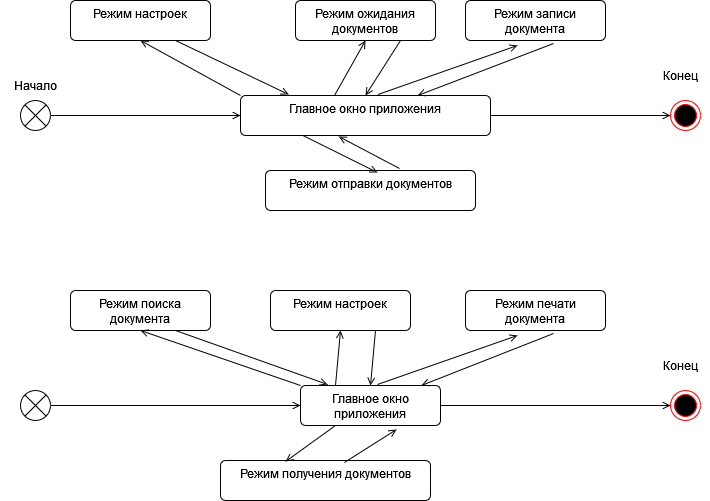

The diagram above was exported from draw.io. Its source (the exported page's mxGraphModel, read from the mxfile embedded in the PNG):
<mxGraphModel dx="735" dy="715" grid="1" gridSize="10" guides="1" tooltips="1" connect="1" arrows="1" fold="1" page="1" pageScale="1" pageWidth="1169" pageHeight="826" math="0" shadow="0">
  <root>
    <mxCell id="0" />
    <mxCell id="1" parent="0" />
    <mxCell id="5y0a2fpjLMVxcu59K-3s-3" value="" style="endArrow=open;html=1;rounded=0;align=center;verticalAlign=top;endFill=0;labelBackgroundColor=none;endSize=6;entryX=0;entryY=0.5;entryDx=0;entryDy=0;exitX=1;exitY=0.5;exitDx=0;exitDy=0;" parent="1" source="_DEms0Lv6Q52pSNwOq9J-7" target="5y0a2fpjLMVxcu59K-3s-7" edge="1">
      <mxGeometry relative="1" as="geometry">
        <mxPoint x="135" y="255" as="targetPoint" />
        <mxPoint x="70" y="275" as="sourcePoint" />
      </mxGeometry>
    </mxCell>
    <mxCell id="5y0a2fpjLMVxcu59K-3s-6" value="" style="endArrow=open;html=1;rounded=0;align=center;verticalAlign=top;endFill=0;labelBackgroundColor=none;endSize=6;exitX=1;exitY=0.5;exitDx=0;exitDy=0;entryX=0;entryY=0.5;entryDx=0;entryDy=0;" parent="1" source="5y0a2fpjLMVxcu59K-3s-7" edge="1">
      <mxGeometry relative="1" as="geometry">
        <mxPoint x="720" y="235" as="sourcePoint" />
        <mxPoint x="680" y="275" as="targetPoint" />
      </mxGeometry>
    </mxCell>
    <mxCell id="5y0a2fpjLMVxcu59K-3s-7" value="Главное окно приложения" style="html=1;align=center;verticalAlign=top;rounded=1;absoluteArcSize=1;arcSize=10;dashed=0;whiteSpace=wrap;" parent="1" vertex="1">
      <mxGeometry x="250" y="255" width="250" height="40" as="geometry" />
    </mxCell>
    <mxCell id="5y0a2fpjLMVxcu59K-3s-18" value="Режим записи документа" style="html=1;align=center;verticalAlign=top;rounded=1;absoluteArcSize=1;arcSize=10;dashed=0;whiteSpace=wrap;" parent="1" vertex="1">
      <mxGeometry x="475" y="160" width="140" height="40" as="geometry" />
    </mxCell>
    <mxCell id="5y0a2fpjLMVxcu59K-3s-19" value="Режим настроек" style="html=1;align=center;verticalAlign=top;rounded=1;absoluteArcSize=1;arcSize=10;dashed=0;whiteSpace=wrap;" parent="1" vertex="1">
      <mxGeometry x="80" y="160" width="140" height="40" as="geometry" />
    </mxCell>
    <mxCell id="5y0a2fpjLMVxcu59K-3s-22" value="Режим отправки документов" style="html=1;align=center;verticalAlign=top;rounded=1;absoluteArcSize=1;arcSize=10;dashed=0;whiteSpace=wrap;" parent="1" vertex="1">
      <mxGeometry x="275" y="330" width="210" height="40" as="geometry" />
    </mxCell>
    <mxCell id="5y0a2fpjLMVxcu59K-3s-25" value="" style="endArrow=open;html=1;rounded=0;align=center;verticalAlign=top;endFill=0;labelBackgroundColor=none;endSize=6;entryX=0.371;entryY=1.125;entryDx=0;entryDy=0;exitX=0.55;exitY=-0.025;exitDx=0;exitDy=0;exitPerimeter=0;entryPerimeter=0;" parent="1" source="5y0a2fpjLMVxcu59K-3s-7" target="5y0a2fpjLMVxcu59K-3s-18" edge="1">
      <mxGeometry relative="1" as="geometry">
        <mxPoint x="212.5" y="120" as="targetPoint" />
        <mxPoint x="417.5" y="240" as="sourcePoint" />
      </mxGeometry>
    </mxCell>
    <mxCell id="5y0a2fpjLMVxcu59K-3s-27" value="" style="endArrow=open;html=1;rounded=0;align=center;verticalAlign=top;endFill=0;labelBackgroundColor=none;endSize=6;entryX=0.5;entryY=1;entryDx=0;entryDy=0;exitX=0;exitY=0;exitDx=0;exitDy=0;" parent="1" source="5y0a2fpjLMVxcu59K-3s-7" target="5y0a2fpjLMVxcu59K-3s-19" edge="1">
      <mxGeometry relative="1" as="geometry">
        <mxPoint x="100" y="160" as="targetPoint" />
        <mxPoint x="305" y="280" as="sourcePoint" />
        <Array as="points" />
      </mxGeometry>
    </mxCell>
    <mxCell id="5y0a2fpjLMVxcu59K-3s-34" value="" style="endArrow=open;html=1;rounded=0;align=center;verticalAlign=top;endFill=0;labelBackgroundColor=none;endSize=6;exitX=0.638;exitY=-0.05;exitDx=0;exitDy=0;entryX=0.393;entryY=1.025;entryDx=0;entryDy=0;entryPerimeter=0;exitPerimeter=0;" parent="1" source="5y0a2fpjLMVxcu59K-3s-22" target="5y0a2fpjLMVxcu59K-3s-7" edge="1">
      <mxGeometry relative="1" as="geometry">
        <mxPoint x="396" y="312" as="targetPoint" />
        <mxPoint x="500" y="480" as="sourcePoint" />
        <Array as="points" />
      </mxGeometry>
    </mxCell>
    <mxCell id="5y0a2fpjLMVxcu59K-3s-37" value="" style="endArrow=open;html=1;rounded=0;align=center;verticalAlign=top;endFill=0;labelBackgroundColor=none;endSize=6;exitX=0.75;exitY=1;exitDx=0;exitDy=0;entryX=0.193;entryY=-0.025;entryDx=0;entryDy=0;entryPerimeter=0;" parent="1" source="5y0a2fpjLMVxcu59K-3s-19" target="5y0a2fpjLMVxcu59K-3s-7" edge="1">
      <mxGeometry relative="1" as="geometry">
        <mxPoint x="310" y="260" as="targetPoint" />
        <mxPoint x="360" y="165" as="sourcePoint" />
        <Array as="points" />
      </mxGeometry>
    </mxCell>
    <mxCell id="5y0a2fpjLMVxcu59K-3s-38" value="" style="endArrow=open;html=1;rounded=0;align=center;verticalAlign=top;endFill=0;labelBackgroundColor=none;endSize=6;exitX=0.629;exitY=1.075;exitDx=0;exitDy=0;exitPerimeter=0;" parent="1" source="5y0a2fpjLMVxcu59K-3s-18" target="5y0a2fpjLMVxcu59K-3s-7" edge="1">
      <mxGeometry relative="1" as="geometry">
        <mxPoint x="325" y="273" as="targetPoint" />
        <mxPoint x="175" y="150" as="sourcePoint" />
        <Array as="points" />
      </mxGeometry>
    </mxCell>
    <mxCell id="5y0a2fpjLMVxcu59K-3s-43" value="" style="endArrow=open;html=1;rounded=0;align=center;verticalAlign=top;endFill=0;labelBackgroundColor=none;endSize=6;exitX=0.25;exitY=1;exitDx=0;exitDy=0;entryX=0.533;entryY=0.05;entryDx=0;entryDy=0;entryPerimeter=0;" parent="1" source="5y0a2fpjLMVxcu59K-3s-7" target="5y0a2fpjLMVxcu59K-3s-22" edge="1">
      <mxGeometry relative="1" as="geometry">
        <mxPoint x="477" y="481" as="targetPoint" />
        <mxPoint x="388" y="311" as="sourcePoint" />
        <Array as="points" />
      </mxGeometry>
    </mxCell>
    <mxCell id="5y0a2fpjLMVxcu59K-3s-48" value="Начало" style="text;html=1;align=center;verticalAlign=middle;resizable=0;points=[];autosize=1;strokeColor=none;fillColor=none;" parent="1" vertex="1">
      <mxGeometry x="10" y="230" width="70" height="30" as="geometry" />
    </mxCell>
    <mxCell id="5y0a2fpjLMVxcu59K-3s-50" value="Конец" style="text;html=1;align=center;verticalAlign=middle;resizable=0;points=[];autosize=1;strokeColor=none;fillColor=none;" parent="1" vertex="1">
      <mxGeometry x="660" y="220" width="60" height="30" as="geometry" />
    </mxCell>
    <mxCell id="_DEms0Lv6Q52pSNwOq9J-6" value="" style="ellipse;html=1;shape=endState;fillColor=#000000;strokeColor=#ff0000;" parent="1" vertex="1">
      <mxGeometry x="680" y="260" width="30" height="30" as="geometry" />
    </mxCell>
    <mxCell id="_DEms0Lv6Q52pSNwOq9J-7" value="" style="shape=sumEllipse;perimeter=ellipsePerimeter;whiteSpace=wrap;html=1;backgroundOutline=1;" parent="1" vertex="1">
      <mxGeometry x="30" y="260" width="30" height="30" as="geometry" />
    </mxCell>
    <mxCell id="_DEms0Lv6Q52pSNwOq9J-8" value="Режим ожидания документов" style="html=1;align=center;verticalAlign=top;rounded=1;absoluteArcSize=1;arcSize=10;dashed=0;whiteSpace=wrap;" parent="1" vertex="1">
      <mxGeometry x="305" y="160" width="140" height="40" as="geometry" />
    </mxCell>
    <mxCell id="_DEms0Lv6Q52pSNwOq9J-9" value="" style="endArrow=open;html=1;rounded=0;align=center;verticalAlign=top;endFill=0;labelBackgroundColor=none;endSize=6;exitX=0.75;exitY=1;exitDx=0;exitDy=0;entryX=0.5;entryY=0;entryDx=0;entryDy=0;" parent="1" source="_DEms0Lv6Q52pSNwOq9J-8" target="5y0a2fpjLMVxcu59K-3s-7" edge="1">
      <mxGeometry relative="1" as="geometry">
        <mxPoint x="347" y="264" as="targetPoint" />
        <mxPoint x="195" y="210" as="sourcePoint" />
        <Array as="points" />
      </mxGeometry>
    </mxCell>
    <mxCell id="_DEms0Lv6Q52pSNwOq9J-10" value="" style="endArrow=open;html=1;rounded=0;align=center;verticalAlign=top;endFill=0;labelBackgroundColor=none;endSize=6;entryX=0.5;entryY=1;entryDx=0;entryDy=0;exitX=0.376;exitY=0;exitDx=0;exitDy=0;exitPerimeter=0;" parent="1" source="5y0a2fpjLMVxcu59K-3s-7" target="_DEms0Lv6Q52pSNwOq9J-8" edge="1">
      <mxGeometry relative="1" as="geometry">
        <mxPoint x="160" y="210" as="targetPoint" />
        <mxPoint x="320" y="265" as="sourcePoint" />
        <Array as="points" />
      </mxGeometry>
    </mxCell>
    <mxCell id="-xPSVgTGSaca14Hl-1TR-1" value="" style="endArrow=open;html=1;rounded=0;align=center;verticalAlign=top;endFill=0;labelBackgroundColor=none;endSize=6;entryX=0;entryY=0.5;entryDx=0;entryDy=0;exitX=1;exitY=0.5;exitDx=0;exitDy=0;" edge="1" parent="1" source="-xPSVgTGSaca14Hl-1TR-21" target="-xPSVgTGSaca14Hl-1TR-3">
      <mxGeometry relative="1" as="geometry">
        <mxPoint x="135" y="545" as="targetPoint" />
        <mxPoint x="70" y="565" as="sourcePoint" />
      </mxGeometry>
    </mxCell>
    <mxCell id="-xPSVgTGSaca14Hl-1TR-2" value="" style="endArrow=open;html=1;rounded=0;align=center;verticalAlign=top;endFill=0;labelBackgroundColor=none;endSize=6;exitX=1;exitY=0.5;exitDx=0;exitDy=0;entryX=0;entryY=0.5;entryDx=0;entryDy=0;" edge="1" parent="1" source="-xPSVgTGSaca14Hl-1TR-3">
      <mxGeometry relative="1" as="geometry">
        <mxPoint x="720" y="525" as="sourcePoint" />
        <mxPoint x="680" y="565" as="targetPoint" />
      </mxGeometry>
    </mxCell>
    <mxCell id="-xPSVgTGSaca14Hl-1TR-3" value="Главное окно приложения" style="html=1;align=center;verticalAlign=top;rounded=1;absoluteArcSize=1;arcSize=10;dashed=0;whiteSpace=wrap;" vertex="1" parent="1">
      <mxGeometry x="310" y="545" width="140" height="40" as="geometry" />
    </mxCell>
    <mxCell id="-xPSVgTGSaca14Hl-1TR-4" value="Режим печати документа" style="html=1;align=center;verticalAlign=top;rounded=1;absoluteArcSize=1;arcSize=10;dashed=0;whiteSpace=wrap;" vertex="1" parent="1">
      <mxGeometry x="475" y="450" width="140" height="40" as="geometry" />
    </mxCell>
    <mxCell id="-xPSVgTGSaca14Hl-1TR-5" value="Режим поиска документа" style="html=1;align=center;verticalAlign=top;rounded=1;absoluteArcSize=1;arcSize=10;dashed=0;whiteSpace=wrap;" vertex="1" parent="1">
      <mxGeometry x="80" y="450" width="140" height="40" as="geometry" />
    </mxCell>
    <mxCell id="-xPSVgTGSaca14Hl-1TR-6" value="Режим получения документов" style="html=1;align=center;verticalAlign=top;rounded=1;absoluteArcSize=1;arcSize=10;dashed=0;whiteSpace=wrap;" vertex="1" parent="1">
      <mxGeometry x="230" y="620" width="210" height="40" as="geometry" />
    </mxCell>
    <mxCell id="-xPSVgTGSaca14Hl-1TR-8" value="" style="endArrow=open;html=1;rounded=0;align=center;verticalAlign=top;endFill=0;labelBackgroundColor=none;endSize=6;entryX=0.371;entryY=1.125;entryDx=0;entryDy=0;exitX=0.55;exitY=-0.025;exitDx=0;exitDy=0;exitPerimeter=0;entryPerimeter=0;" edge="1" parent="1" source="-xPSVgTGSaca14Hl-1TR-3" target="-xPSVgTGSaca14Hl-1TR-4">
      <mxGeometry relative="1" as="geometry">
        <mxPoint x="212.5" y="410" as="targetPoint" />
        <mxPoint x="417.5" y="530" as="sourcePoint" />
      </mxGeometry>
    </mxCell>
    <mxCell id="-xPSVgTGSaca14Hl-1TR-9" value="" style="endArrow=open;html=1;rounded=0;align=center;verticalAlign=top;endFill=0;labelBackgroundColor=none;endSize=6;entryX=0.5;entryY=1;entryDx=0;entryDy=0;exitX=0;exitY=0;exitDx=0;exitDy=0;" edge="1" parent="1" source="-xPSVgTGSaca14Hl-1TR-3" target="-xPSVgTGSaca14Hl-1TR-5">
      <mxGeometry relative="1" as="geometry">
        <mxPoint x="100" y="450" as="targetPoint" />
        <mxPoint x="305" y="570" as="sourcePoint" />
        <Array as="points" />
      </mxGeometry>
    </mxCell>
    <mxCell id="-xPSVgTGSaca14Hl-1TR-12" value="" style="endArrow=open;html=1;rounded=0;align=center;verticalAlign=top;endFill=0;labelBackgroundColor=none;endSize=6;exitX=0.75;exitY=1;exitDx=0;exitDy=0;entryX=0.193;entryY=-0.025;entryDx=0;entryDy=0;entryPerimeter=0;" edge="1" parent="1" source="-xPSVgTGSaca14Hl-1TR-5" target="-xPSVgTGSaca14Hl-1TR-3">
      <mxGeometry relative="1" as="geometry">
        <mxPoint x="310" y="550" as="targetPoint" />
        <mxPoint x="360" y="455" as="sourcePoint" />
        <Array as="points" />
      </mxGeometry>
    </mxCell>
    <mxCell id="-xPSVgTGSaca14Hl-1TR-13" value="" style="endArrow=open;html=1;rounded=0;align=center;verticalAlign=top;endFill=0;labelBackgroundColor=none;endSize=6;exitX=0.629;exitY=1.075;exitDx=0;exitDy=0;exitPerimeter=0;" edge="1" parent="1" source="-xPSVgTGSaca14Hl-1TR-4" target="-xPSVgTGSaca14Hl-1TR-3">
      <mxGeometry relative="1" as="geometry">
        <mxPoint x="325" y="563" as="targetPoint" />
        <mxPoint x="175" y="440" as="sourcePoint" />
        <Array as="points" />
      </mxGeometry>
    </mxCell>
    <mxCell id="-xPSVgTGSaca14Hl-1TR-16" value="Конец" style="text;html=1;align=center;verticalAlign=middle;resizable=0;points=[];autosize=1;strokeColor=none;fillColor=none;" vertex="1" parent="1">
      <mxGeometry x="660" y="510" width="60" height="30" as="geometry" />
    </mxCell>
    <mxCell id="-xPSVgTGSaca14Hl-1TR-18" value="" style="endArrow=open;html=1;rounded=0;align=center;verticalAlign=top;endFill=0;labelBackgroundColor=none;endSize=6;exitX=0.59;exitY=0.05;exitDx=0;exitDy=0;entryX=0.686;entryY=1.1;entryDx=0;entryDy=0;entryPerimeter=0;exitPerimeter=0;" edge="1" parent="1" source="-xPSVgTGSaca14Hl-1TR-6" target="-xPSVgTGSaca14Hl-1TR-3">
      <mxGeometry relative="1" as="geometry">
        <mxPoint x="435" y="585" as="targetPoint" />
        <mxPoint x="547" y="650" as="sourcePoint" />
        <Array as="points" />
      </mxGeometry>
    </mxCell>
    <mxCell id="-xPSVgTGSaca14Hl-1TR-20" value="" style="ellipse;html=1;shape=endState;fillColor=#000000;strokeColor=#ff0000;" vertex="1" parent="1">
      <mxGeometry x="680" y="550" width="30" height="30" as="geometry" />
    </mxCell>
    <mxCell id="-xPSVgTGSaca14Hl-1TR-21" value="" style="shape=sumEllipse;perimeter=ellipsePerimeter;whiteSpace=wrap;html=1;backgroundOutline=1;" vertex="1" parent="1">
      <mxGeometry x="30" y="550" width="30" height="30" as="geometry" />
    </mxCell>
    <mxCell id="-xPSVgTGSaca14Hl-1TR-22" value="Режим настроек" style="html=1;align=center;verticalAlign=top;rounded=1;absoluteArcSize=1;arcSize=10;dashed=0;whiteSpace=wrap;" vertex="1" parent="1">
      <mxGeometry x="280" y="450" width="140" height="40" as="geometry" />
    </mxCell>
    <mxCell id="-xPSVgTGSaca14Hl-1TR-23" value="" style="endArrow=open;html=1;rounded=0;align=center;verticalAlign=top;endFill=0;labelBackgroundColor=none;endSize=6;exitX=0.75;exitY=1;exitDx=0;exitDy=0;entryX=0.5;entryY=0;entryDx=0;entryDy=0;" edge="1" parent="1" source="-xPSVgTGSaca14Hl-1TR-22" target="-xPSVgTGSaca14Hl-1TR-3">
      <mxGeometry relative="1" as="geometry">
        <mxPoint x="347" y="554" as="targetPoint" />
        <mxPoint x="195" y="500" as="sourcePoint" />
        <Array as="points" />
      </mxGeometry>
    </mxCell>
    <mxCell id="-xPSVgTGSaca14Hl-1TR-24" value="" style="endArrow=open;html=1;rounded=0;align=center;verticalAlign=top;endFill=0;labelBackgroundColor=none;endSize=6;entryX=0.5;entryY=1;entryDx=0;entryDy=0;exitX=0.25;exitY=0;exitDx=0;exitDy=0;" edge="1" parent="1" source="-xPSVgTGSaca14Hl-1TR-3" target="-xPSVgTGSaca14Hl-1TR-22">
      <mxGeometry relative="1" as="geometry">
        <mxPoint x="160" y="500" as="targetPoint" />
        <mxPoint x="320" y="555" as="sourcePoint" />
        <Array as="points" />
      </mxGeometry>
    </mxCell>
    <mxCell id="-xPSVgTGSaca14Hl-1TR-25" value="" style="endArrow=open;html=1;rounded=0;align=center;verticalAlign=top;endFill=0;labelBackgroundColor=none;endSize=6;entryX=0.31;entryY=0.025;entryDx=0;entryDy=0;entryPerimeter=0;exitX=0.25;exitY=1;exitDx=0;exitDy=0;" edge="1" parent="1" source="-xPSVgTGSaca14Hl-1TR-3" target="-xPSVgTGSaca14Hl-1TR-6">
      <mxGeometry relative="1" as="geometry">
        <mxPoint x="445" y="595" as="targetPoint" />
        <mxPoint x="330" y="600" as="sourcePoint" />
        <Array as="points" />
      </mxGeometry>
    </mxCell>
  </root>
</mxGraphModel>